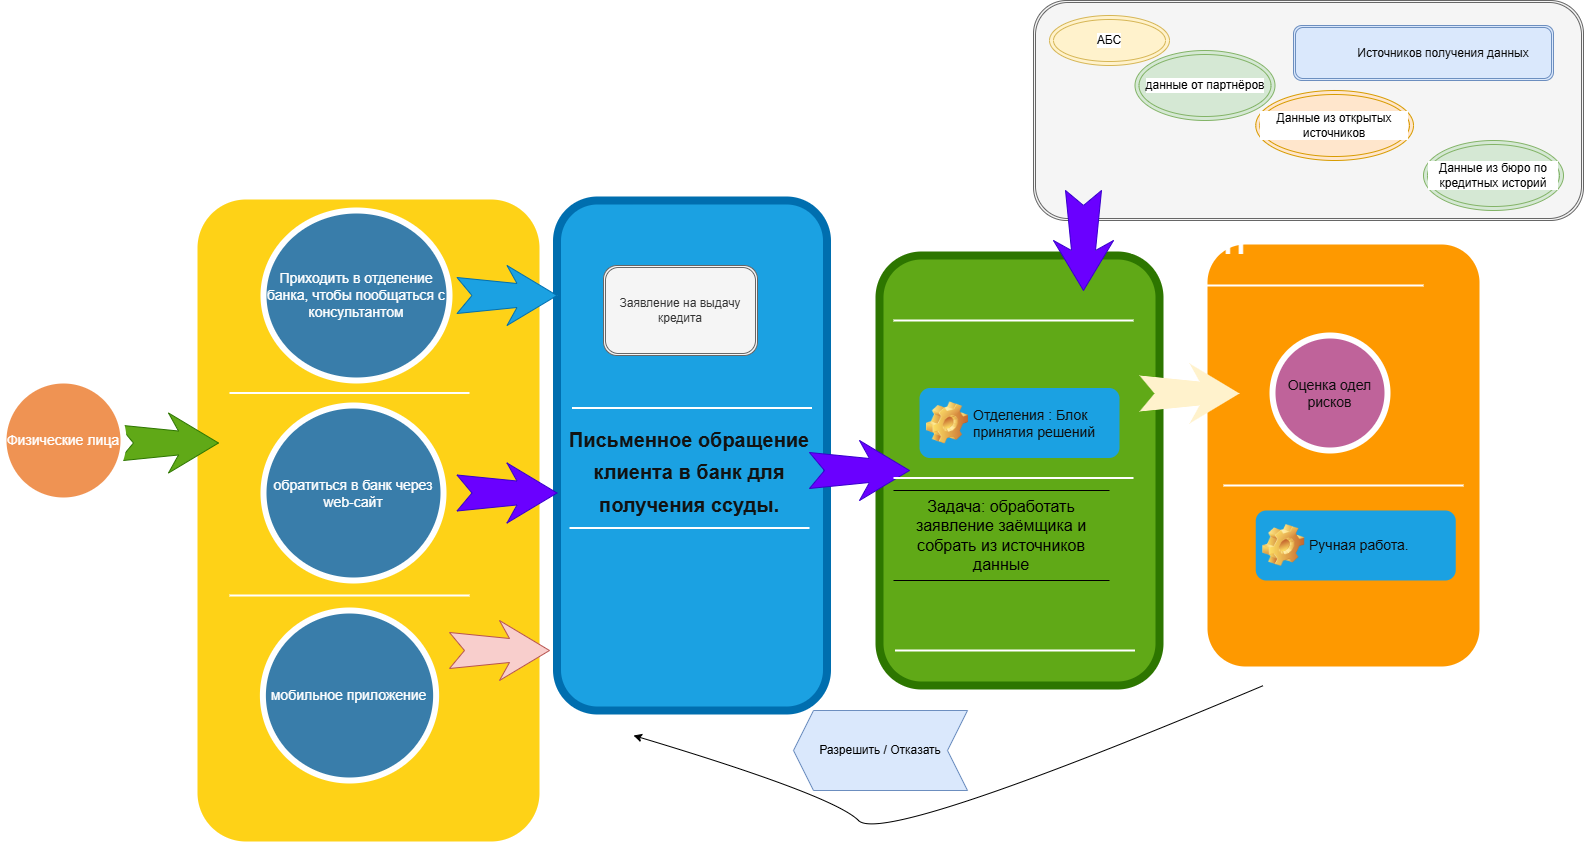

The diagram above was exported from draw.io. Its source (the exported page's mxGraphModel, read from the mxfile embedded in the PNG):
<mxGraphModel dx="2220" dy="767" grid="1" gridSize="10" guides="1" tooltips="1" connect="1" arrows="1" fold="1" page="1" pageScale="1.5" pageWidth="1169" pageHeight="826" background="none" math="0" shadow="0">
  <root>
    <mxCell id="0" />
    <mxCell id="1" parent="0" />
    <mxCell id="60da8b9f42644d3a-2" value="" style="whiteSpace=wrap;html=1;rounded=1;shadow=0;strokeWidth=8;fontSize=20;align=center;fillColor=#FED217;strokeColor=#FFFFFF;" parent="1" vertex="1">
      <mxGeometry x="300" y="405" width="350" height="650" as="geometry" />
    </mxCell>
    <mxCell id="60da8b9f42644d3a-3" value="&lt;br&gt;&lt;div&gt;My BANK&lt;/div&gt;" style="text;html=1;strokeColor=none;fillColor=none;align=center;verticalAlign=middle;whiteSpace=wrap;rounded=0;shadow=0;fontSize=27;fontColor=#FFFFFF;fontStyle=1" parent="1" vertex="1">
      <mxGeometry x="316" y="340" width="280" height="60" as="geometry" />
    </mxCell>
    <mxCell id="60da8b9f42644d3a-6" value="" style="line;strokeWidth=2;html=1;rounded=0;shadow=0;fontSize=27;align=center;fillColor=none;strokeColor=#FFFFFF;" parent="1" vertex="1">
      <mxGeometry x="336" y="597.5" width="240" height="10" as="geometry" />
    </mxCell>
    <mxCell id="60da8b9f42644d3a-7" value="" style="line;strokeWidth=2;html=1;rounded=0;shadow=0;fontSize=27;align=center;fillColor=none;strokeColor=#FFFFFF;" parent="1" vertex="1">
      <mxGeometry x="336" y="800" width="240" height="10" as="geometry" />
    </mxCell>
    <mxCell id="60da8b9f42644d3a-9" value="" style="html=1;shadow=0;dashed=0;align=center;verticalAlign=middle;shape=mxgraph.arrows2.stylisedArrow;dy=0.6;dx=40;notch=15;feather=0.4;rounded=0;strokeWidth=1;fontSize=27;strokeColor=#2D7600;fillColor=#60a917;fontColor=#ffffff;" parent="1" vertex="1">
      <mxGeometry x="225" y="622.5" width="100" height="60" as="geometry" />
    </mxCell>
    <mxCell id="60da8b9f42644d3a-17" value="" style="whiteSpace=wrap;html=1;rounded=1;shadow=0;strokeWidth=8;fontSize=20;align=center;fillColor=#1ba1e2;strokeColor=#006EAF;fontColor=#ffffff;" parent="1" vertex="1">
      <mxGeometry x="663.5" y="410" width="270" height="510" as="geometry" />
    </mxCell>
    <mxCell id="60da8b9f42644d3a-18" value="&lt;font style=&quot;color: light-dark(rgb(18, 18, 18), rgb(237, 237, 237)); font-size: 20px;&quot;&gt;Письменное обращение клиента в банк для получения ссуды.&lt;/font&gt;" style="text;html=1;strokeColor=none;fillColor=none;align=center;verticalAlign=middle;whiteSpace=wrap;rounded=0;shadow=0;fontSize=27;fontColor=#FFFFFF;fontStyle=1" parent="1" vertex="1">
      <mxGeometry x="656" y="650" width="280" height="60" as="geometry" />
    </mxCell>
    <mxCell id="60da8b9f42644d3a-20" value="" style="line;strokeWidth=2;html=1;rounded=0;shadow=0;fontSize=27;align=center;fillColor=none;strokeColor=#FFFFFF;" parent="1" vertex="1">
      <mxGeometry x="678.5" y="612.5" width="240" height="10" as="geometry" />
    </mxCell>
    <mxCell id="60da8b9f42644d3a-21" value="" style="line;strokeWidth=2;html=1;rounded=0;shadow=0;fontSize=27;align=center;fillColor=none;strokeColor=#FFFFFF;" parent="1" vertex="1">
      <mxGeometry x="676" y="732.5" width="240" height="10" as="geometry" />
    </mxCell>
    <mxCell id="60da8b9f42644d3a-22" value="мобильное приложение" style="ellipse;whiteSpace=wrap;html=1;rounded=0;shadow=0;strokeWidth=6;fontSize=14;align=center;fillColor=#397DAA;strokeColor=#FFFFFF;fontColor=#FFFFFF;" parent="1" vertex="1">
      <mxGeometry x="369.38" y="820" width="173.25" height="170" as="geometry" />
    </mxCell>
    <mxCell id="60da8b9f42644d3a-23" value="" style="html=1;shadow=0;dashed=0;align=center;verticalAlign=middle;shape=mxgraph.arrows2.stylisedArrow;dy=0.6;dx=40;notch=15;feather=0.4;rounded=0;strokeWidth=1;fontSize=27;strokeColor=#006EAF;fillColor=#1ba1e2;fontColor=#ffffff;" parent="1" vertex="1">
      <mxGeometry x="563.5" y="475" width="100" height="60" as="geometry" />
    </mxCell>
    <mxCell id="60da8b9f42644d3a-24" value="" style="whiteSpace=wrap;html=1;rounded=1;shadow=0;strokeWidth=8;fontSize=20;align=center;fillColor=#60a917;strokeColor=#2D7600;fontColor=#ffffff;" parent="1" vertex="1">
      <mxGeometry x="986" y="465" width="280" height="430" as="geometry" />
    </mxCell>
    <mxCell id="60da8b9f42644d3a-27" value="" style="line;strokeWidth=2;html=1;rounded=0;shadow=0;fontSize=27;align=center;fillColor=none;strokeColor=#FFFFFF;" parent="1" vertex="1">
      <mxGeometry x="1000" y="525" width="240" height="10" as="geometry" />
    </mxCell>
    <mxCell id="60da8b9f42644d3a-28" value="" style="line;strokeWidth=2;html=1;rounded=0;shadow=0;fontSize=27;align=center;fillColor=none;strokeColor=#FFFFFF;" parent="1" vertex="1">
      <mxGeometry x="1001.5" y="855" width="240" height="10" as="geometry" />
    </mxCell>
    <mxCell id="60da8b9f42644d3a-31" value="" style="whiteSpace=wrap;html=1;rounded=1;shadow=0;strokeWidth=8;fontSize=20;align=center;fillColor=#FE9900;strokeColor=#FFFFFF;" parent="1" vertex="1">
      <mxGeometry x="1310" y="450" width="280" height="430" as="geometry" />
    </mxCell>
    <mxCell id="60da8b9f42644d3a-32" value="DELIGHT" style="text;html=1;strokeColor=none;fillColor=none;align=center;verticalAlign=middle;whiteSpace=wrap;rounded=0;shadow=0;fontSize=27;fontColor=#FFFFFF;fontStyle=1" parent="1" vertex="1">
      <mxGeometry x="1156" y="425" width="280" height="60" as="geometry" />
    </mxCell>
    <mxCell id="60da8b9f42644d3a-34" value="" style="line;strokeWidth=2;html=1;rounded=0;shadow=0;fontSize=27;align=center;fillColor=none;strokeColor=#FFFFFF;" parent="1" vertex="1">
      <mxGeometry x="1290" y="490" width="240" height="10" as="geometry" />
    </mxCell>
    <mxCell id="60da8b9f42644d3a-35" value="" style="line;strokeWidth=2;html=1;rounded=0;shadow=0;fontSize=27;align=center;fillColor=none;strokeColor=#FFFFFF;" parent="1" vertex="1">
      <mxGeometry x="1330" y="690" width="240" height="10" as="geometry" />
    </mxCell>
    <mxCell id="60da8b9f42644d3a-37" value="" style="html=1;shadow=0;dashed=0;align=center;verticalAlign=middle;shape=mxgraph.arrows2.stylisedArrow;dy=0.6;dx=40;notch=15;feather=0.4;rounded=0;strokeWidth=1;fontSize=27;strokeColor=none;fillColor=#fff2cc;fontColor=light-dark(#301212, #ededed);" parent="1" vertex="1">
      <mxGeometry x="1246" y="573" width="100" height="60" as="geometry" />
    </mxCell>
    <mxCell id="60da8b9f42644d3a-38" value="&lt;span&gt;&lt;font style=&quot;color: light-dark(rgb(13, 12, 12), rgb(237, 237, 237));&quot;&gt;Оценка одел рисков&lt;/font&gt;&lt;/span&gt;" style="ellipse;whiteSpace=wrap;html=1;rounded=0;shadow=0;strokeWidth=6;fontSize=14;align=center;fillColor=#BF639A;strokeColor=#FFFFFF;fontColor=#FFFFFF;" parent="1" vertex="1">
      <mxGeometry x="1379" y="545" width="115" height="115" as="geometry" />
    </mxCell>
    <mxCell id="bXi4K8Kvsl51vxIVi_-b-1" value="Приходить в отделение банка, чтобы&amp;nbsp;пообщаться с консультантом" style="ellipse;whiteSpace=wrap;html=1;rounded=0;shadow=0;strokeWidth=6;fontSize=14;align=center;fillColor=#397DAA;strokeColor=#FFFFFF;fontColor=#FFFFFF;" parent="1" vertex="1">
      <mxGeometry x="370" y="420" width="186" height="170" as="geometry" />
    </mxCell>
    <mxCell id="bXi4K8Kvsl51vxIVi_-b-2" value="обратиться в банк через web-сайт" style="ellipse;whiteSpace=wrap;html=1;rounded=0;shadow=0;strokeWidth=6;fontSize=14;align=center;fillColor=#397DAA;strokeColor=#FFFFFF;fontColor=#FFFFFF;" parent="1" vertex="1">
      <mxGeometry x="370" y="615" width="180" height="175" as="geometry" />
    </mxCell>
    <mxCell id="bXi4K8Kvsl51vxIVi_-b-3" value="&lt;font&gt;Физические лица&lt;/font&gt;" style="ellipse;whiteSpace=wrap;html=1;rounded=0;shadow=0;strokeWidth=6;fontSize=14;align=center;fillColor=#EF9353;strokeColor=#FFFFFF;fontColor=#FFFFFF;" parent="1" vertex="1">
      <mxGeometry x="110" y="590" width="120" height="120" as="geometry" />
    </mxCell>
    <mxCell id="bXi4K8Kvsl51vxIVi_-b-6" value="&lt;span style=&quot;text-align: center;&quot;&gt;&lt;font color=&quot;#0d0c0c&quot;&gt;&lt;span style=&quot;font-size: 14px; font-weight: 400;&quot;&gt;Отделения : Блок принятия решений&lt;/span&gt;&lt;/font&gt;&lt;/span&gt;" style="label;whiteSpace=wrap;html=1;image=img/clipart/Gear_128x128.png;fillColor=#1ba1e2;fontColor=#ffffff;strokeColor=none;" parent="1" vertex="1">
      <mxGeometry x="1026" y="597.5" width="200" height="70" as="geometry" />
    </mxCell>
    <mxCell id="bXi4K8Kvsl51vxIVi_-b-9" value="" style="html=1;shadow=0;dashed=0;align=center;verticalAlign=middle;shape=mxgraph.arrows2.stylisedArrow;dy=0.6;dx=40;notch=15;feather=0.4;rounded=0;strokeWidth=1;fontSize=27;strokeColor=#3700CC;fillColor=#6a00ff;fontColor=#ffffff;" parent="1" vertex="1">
      <mxGeometry x="563.5" y="672.5" width="100" height="60" as="geometry" />
    </mxCell>
    <mxCell id="bXi4K8Kvsl51vxIVi_-b-12" value="" style="html=1;shadow=0;dashed=0;align=center;verticalAlign=middle;shape=mxgraph.arrows2.stylisedArrow;dy=0.6;dx=40;notch=15;feather=0.4;rounded=0;strokeWidth=1;fontSize=27;strokeColor=#b85450;fillColor=#f8cecc;" parent="1" vertex="1">
      <mxGeometry x="556" y="830" width="100" height="60" as="geometry" />
    </mxCell>
    <mxCell id="bXi4K8Kvsl51vxIVi_-b-17" value="Заявление на выдачу кредита" style="shape=ext;double=1;rounded=1;whiteSpace=wrap;html=1;fillColor=#f5f5f5;strokeColor=#666666;fontColor=#333333;" parent="1" vertex="1">
      <mxGeometry x="710" y="475" width="154" height="90" as="geometry" />
    </mxCell>
    <mxCell id="bXi4K8Kvsl51vxIVi_-b-20" value="&lt;font style=&quot;font-size: 16px;&quot;&gt;Задача: обработать заявление заёмщика и собрать из источников данные&lt;/font&gt;" style="shape=partialRectangle;whiteSpace=wrap;html=1;left=0;right=0;fillColor=none;" parent="1" vertex="1">
      <mxGeometry x="1000" y="700" width="216" height="90" as="geometry" />
    </mxCell>
    <mxCell id="bXi4K8Kvsl51vxIVi_-b-21" value="" style="html=1;shadow=0;dashed=0;align=center;verticalAlign=middle;shape=mxgraph.arrows2.stylisedArrow;dy=0.6;dx=40;notch=15;feather=0.4;rounded=0;strokeWidth=1;fontSize=27;strokeColor=#3700CC;fillColor=#6a00ff;fontColor=#ffffff;" parent="1" vertex="1">
      <mxGeometry x="916" y="650" width="100" height="60" as="geometry" />
    </mxCell>
    <mxCell id="bXi4K8Kvsl51vxIVi_-b-25" value="" style="ellipse;shape=doubleEllipse;whiteSpace=wrap;html=1;fillColor=#e1d5e7;strokeColor=#9673a6;" parent="1" vertex="1">
      <mxGeometry x="1470" y="275" width="150" height="75" as="geometry" />
    </mxCell>
    <mxCell id="bXi4K8Kvsl51vxIVi_-b-27" value="&lt;blockquote style=&quot;margin: 0 0 0 40px; border: none; padding: 0px;&quot;&gt;&lt;br&gt;&lt;/blockquote&gt;" style="shape=ext;double=1;rounded=1;whiteSpace=wrap;html=1;fillColor=#f5f5f5;fontColor=#333333;strokeColor=#666666;" parent="1" vertex="1">
      <mxGeometry x="1140" y="210" width="550" height="220" as="geometry" />
    </mxCell>
    <mxCell id="bXi4K8Kvsl51vxIVi_-b-28" value="Данные из открытых источников" style="ellipse;shape=doubleEllipse;whiteSpace=wrap;html=1;labelBackgroundColor=default;fillColor=#ffe6cc;strokeColor=#d79b00;" parent="1" vertex="1">
      <mxGeometry x="1362.25" y="300" width="157.75" height="70" as="geometry" />
    </mxCell>
    <mxCell id="bXi4K8Kvsl51vxIVi_-b-29" value="данные от партнёров" style="ellipse;shape=doubleEllipse;whiteSpace=wrap;html=1;labelBackgroundColor=default;fillColor=#d5e8d4;strokeColor=#82b366;" parent="1" vertex="1">
      <mxGeometry x="1241.5" y="260" width="140" height="70" as="geometry" />
    </mxCell>
    <mxCell id="bXi4K8Kvsl51vxIVi_-b-30" value="АБС" style="ellipse;shape=doubleEllipse;whiteSpace=wrap;html=1;labelBackgroundColor=default;fillColor=#fff2cc;strokeColor=#d6b656;" parent="1" vertex="1">
      <mxGeometry x="1156" y="225" width="120" height="50" as="geometry" />
    </mxCell>
    <mxCell id="bXi4K8Kvsl51vxIVi_-b-31" value="&lt;blockquote style=&quot;margin: 0 0 0 40px; border: none; padding: 0px;&quot;&gt;&lt;font style=&quot;color: light-dark(rgb(8, 8, 8), rgb(237, 237, 237));&quot;&gt;Источников получения данных&lt;/font&gt;&lt;/blockquote&gt;" style="shape=ext;double=1;rounded=1;whiteSpace=wrap;html=1;fillColor=#dae8fc;strokeColor=#6c8ebf;" parent="1" vertex="1">
      <mxGeometry x="1400" y="235" width="260" height="55" as="geometry" />
    </mxCell>
    <mxCell id="bXi4K8Kvsl51vxIVi_-b-32" value="Данные из бюро по кредитных историй" style="ellipse;shape=doubleEllipse;whiteSpace=wrap;html=1;labelBackgroundColor=default;fillColor=#d5e8d4;strokeColor=#82b366;" parent="1" vertex="1">
      <mxGeometry x="1530" y="350" width="140" height="70" as="geometry" />
    </mxCell>
    <mxCell id="bXi4K8Kvsl51vxIVi_-b-33" value="" style="html=1;shadow=0;dashed=0;align=center;verticalAlign=middle;shape=mxgraph.arrows2.stylisedArrow;dy=0.6;dx=40;notch=15;feather=0.4;rounded=0;strokeWidth=1;fontSize=27;strokeColor=#3700CC;fillColor=#6a00ff;fontColor=#ffffff;direction=south;" parent="1" vertex="1">
      <mxGeometry x="1160" y="400" width="60" height="100" as="geometry" />
    </mxCell>
    <mxCell id="HTb8cgd9XQfB3inOErIS-1" value="&lt;span style=&quot;text-align: center;&quot;&gt;&lt;font color=&quot;#0d0c0c&quot;&gt;&lt;span style=&quot;font-size: 14px; font-weight: 400;&quot;&gt;Ручная работа.&lt;/span&gt;&lt;/font&gt;&lt;/span&gt;" style="label;whiteSpace=wrap;html=1;image=img/clipart/Gear_128x128.png;fillColor=#1ba1e2;fontColor=#ffffff;strokeColor=none;" vertex="1" parent="1">
      <mxGeometry x="1362.25" y="720" width="200" height="70" as="geometry" />
    </mxCell>
    <mxCell id="HTb8cgd9XQfB3inOErIS-2" value="" style="line;strokeWidth=2;html=1;rounded=0;shadow=0;fontSize=27;align=center;fillColor=none;strokeColor=#FFFFFF;" vertex="1" parent="1">
      <mxGeometry x="1000" y="682.5" width="240" height="10" as="geometry" />
    </mxCell>
    <mxCell id="HTb8cgd9XQfB3inOErIS-8" value="" style="curved=1;endArrow=classic;html=1;rounded=0;" edge="1" parent="1">
      <mxGeometry width="50" height="50" relative="1" as="geometry">
        <mxPoint x="1370" y="895" as="sourcePoint" />
        <mxPoint x="740" y="945" as="targetPoint" />
        <Array as="points">
          <mxPoint x="990" y="1055" />
          <mxPoint x="940" y="1005" />
        </Array>
      </mxGeometry>
    </mxCell>
    <mxCell id="HTb8cgd9XQfB3inOErIS-9" value="Разрешить / Отказать" style="shape=step;perimeter=stepPerimeter;whiteSpace=wrap;html=1;fixedSize=1;direction=west;fillColor=#dae8fc;strokeColor=#6c8ebf;" vertex="1" parent="1">
      <mxGeometry x="900" y="920" width="174" height="80" as="geometry" />
    </mxCell>
  </root>
</mxGraphModel>